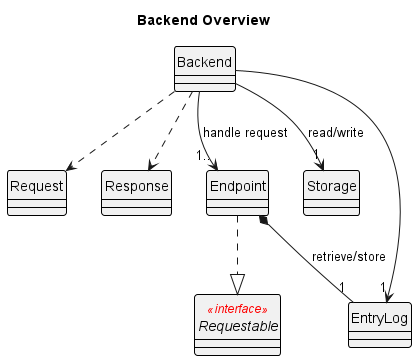

The diagram above was rendered by PlantUML. Its source (embedded in the PNG):
@startuml
title Backend Overview
!include ../Style.puml

class Backend
interface Requestable <<interface>>
class Request
class Response
abstract class Endpoint
class Endpoint
class Storage
class EntryLog

Endpoint ..|> Requestable
Backend --> "1.." Endpoint : handle request
Backend ..> Request
Backend ..> Response
Backend --> "1" Storage : read/write
Backend --> "1" EntryLog
Endpoint *-- "1" EntryLog : retrieve/store

@enduml